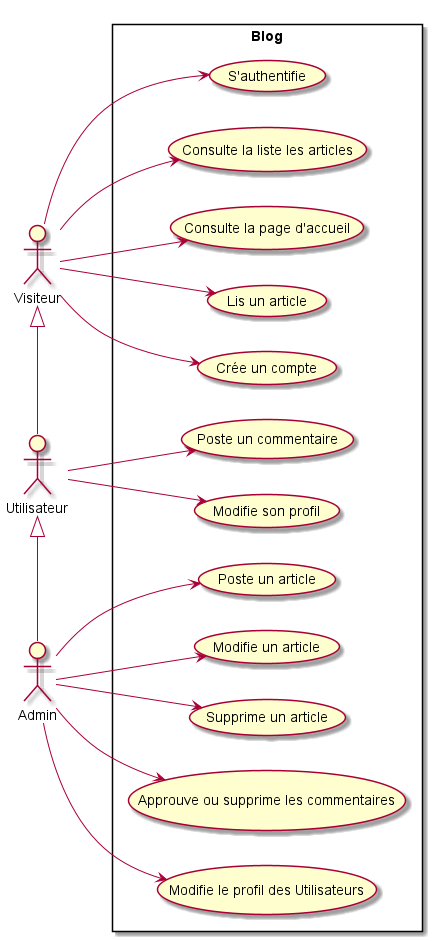

The diagram above was rendered by PlantUML. Its source (embedded in the PNG):
@startuml
left to right direction
skinparam packageStyle rectangle
actor :Visiteur:
actor :Admin:
actor :Utilisateur:
rectangle Blog {
  :Visiteur: <|-  :Utilisateur:
  :Utilisateur: <|- :Admin:
  :Visiteur: --> (Consulte la liste les articles)
  :Visiteur: --> (Consulte la page d'accueil)
  :Visiteur: --> (Lis un article)
  :Visiteur: --> (Crée un compte)
  :Visiteur: -> (S'authentifie)

  :Utilisateur: --> (Poste un commentaire)
  :Utilisateur: --> (Modifie son profil)

  :Admin: --> (Poste un article)
  :Admin: --> (Modifie un article)
  :Admin: --> (Supprime un article)
  :Admin: --> (Approuve ou supprime les commentaires)
  :Admin: --> (Modifie le profil des Utilisateurs)
}
@enduml